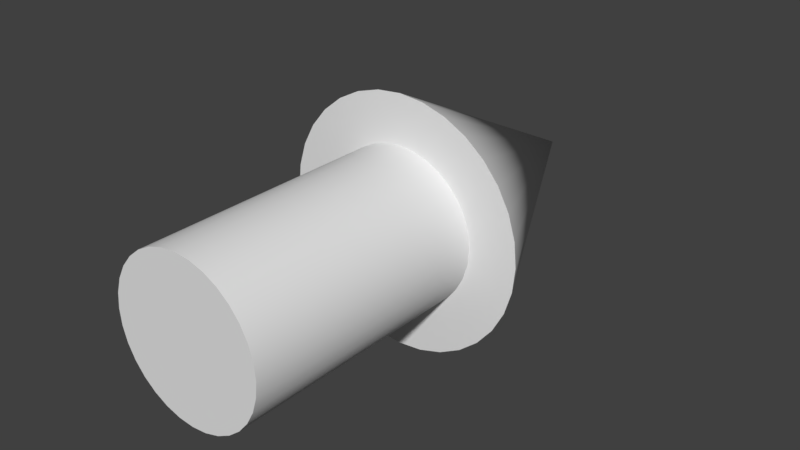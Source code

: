 # Source: other.blend  (saved by Blender 2.78.0; exported with 4.5.12 LTS)
import bpy
from mathutils import Matrix  # noqa: F401  (used for matrix-valued properties, if any)

bpy.ops.wm.read_factory_settings(use_empty=True)
scene = bpy.context.scene
scene.name = 'Scene'

# ---- collections
col_collection_1 = bpy.data.collections.new('Collection 1'); scene.collection.children.link(col_collection_1)
col_collection_2 = bpy.data.collections.new('Collection 2'); scene.collection.children.link(col_collection_2)
col_collection_2.hide_render = True
col_collection_2.hide_viewport = True

# ---- materials (node trees are filled in below, after node groups)
mat_material = bpy.data.materials.new('Material')
mat_material.alpha_threshold = 0.0
mat_material.use_transparent_shadow = False
mat_material.roughness = 0.5

# ---- material node trees

# ---- world
world_world = bpy.data.worlds.new('World'); scene.world = world_world
world_world.color = (0.05088, 0.05088, 0.05088)
world_world.use_sun_shadow = False
world_world.sun_shadow_jitter_overblur = 0.0
world_world.cycles.sampling_method = 'MANUAL'

# ---- meshes
me_arrow = bpy.data.meshes.new('arrow')
me_arrow.from_pydata([(2.379e-08, -2.0, -0.6159), (2.379e-08, 2.384e-07, -0.6159), (0.1202, -2.0, -0.6041), (0.1202, 2.384e-07, -0.6041), (0.2357, -2.0, -0.569), (0.2357, 2.384e-07, -0.569), (0.3422, -2.0, -0.5121), (0.3422, 2.384e-07, -0.5121), (0.4355, -2.0, -0.4355), (0.4355, 2.384e-07, -0.4355), (0.5121, -2.0, -0.3422), (0.5121, 3.576e-07, -0.3422), (0.569, -2.0, -0.2357), (0.569, 3.576e-07, -0.2357), (0.6041, -2.0, -0.1202), (0.6041, 3.576e-07, -0.1202), (0.6159, -2.0, 1.35e-07), (0.6159, 3.576e-07, 9.832e-08), (0.6041, -2.0, 0.1202), (0.6041, 3.576e-07, 0.1202), (0.569, -2.0, 0.2357), (0.569, 3.576e-07, 0.2357), (0.5121, -2.0, 0.3422), (0.5121, 4.768e-07, 0.3422), (0.4355, -2.0, 0.4355), (0.4355, 2.384e-07, 0.4355), (0.3422, -2.0, 0.5121), (0.3422, 3.576e-07, 0.5121), (0.2357, -2.0, 0.569), (0.2357, 3.576e-07, 0.569), (0.1202, -2.0, 0.6041), (0.1202, 2.384e-07, 0.6041), (-1.769e-07, -2.0, 0.6159), (-1.769e-07, 4.768e-07, 0.6159), (-0.1202, -2.0, 0.6041), (-0.1202, 4.768e-07, 0.6041), (-0.2357, -2.0, 0.569), (-0.2357, 2.384e-07, 0.569), (-0.3422, -2.0, 0.5121), (-0.3422, 3.576e-07, 0.5121), (-0.4355, -2.0, 0.4355), (-0.4355, 3.576e-07, 0.4355), (-0.5121, -2.0, 0.3422), (-0.5121, 3.576e-07, 0.3422), (-0.569, -2.0, 0.2357), (-0.569, 3.576e-07, 0.2357), (-0.6041, -2.0, 0.1202), (-0.6041, 3.576e-07, 0.1202), (-0.6159, -2.0, -3.789e-07), (-0.6159, 3.576e-07, -4.523e-07), (-0.6041, -2.0, -0.1202), (-0.6041, 3.576e-07, -0.1202), (-0.569, -2.0, -0.2357), (-0.569, 3.576e-07, -0.2357), (-0.5121, -2.0, -0.3422), (-0.5121, 3.576e-07, -0.3422), (-0.4355, -2.0, -0.4355), (-0.4355, 2.384e-07, -0.4355), (-0.3422, -2.0, -0.5121), (-0.3422, 2.384e-07, -0.5121), (-0.2357, -2.0, -0.569), (-0.2357, 2.384e-07, -0.569), (-0.1202, -2.0, -0.6041), (-0.1202, 2.384e-07, -0.6041), (4.441e-16, 0.0, -1.0), (0.1951, 0.0, -0.9808), (0.3827, 0.0, -0.9239), (0.5556, 5.96e-08, -0.8315), (0.7071, 0.0, -0.7071), (0.8315, 5.96e-08, -0.5556), (0.9239, 0.0, -0.3827), (0.9808, 5.96e-08, -0.1951), (1.0, 0.0, -5.96e-08), (-2.22e-16, 2.0, 0.0), (0.9808, 0.0, 0.1951), (0.9239, 0.0, 0.3827), (0.8315, 0.0, 0.5556), (0.7071, 5.96e-08, 0.7071), (0.5556, 5.96e-08, 0.8315), (0.3827, 5.96e-08, 0.9239), (0.1951, 5.96e-08, 0.9808), (-3.258e-07, 5.96e-08, 1.0), (-0.1951, 5.96e-08, 0.9808), (-0.3827, 5.96e-08, 0.9239), (-0.5556, 5.96e-08, 0.8315), (-0.7071, 5.96e-08, 0.7071), (-0.8315, 0.0, 0.5556), (-0.9239, 0.0, 0.3827), (-0.9808, 0.0, 0.1951), (-1.0, 0.0, -8.941e-07), (-0.9808, 0.0, -0.1951), (-0.9239, 0.0, -0.3827), (-0.8315, 0.0, -0.5556), (-0.7071, 0.0, -0.7071), (-0.5556, 0.0, -0.8315), (-0.3827, 0.0, -0.9239), (-0.1951, 0.0, -0.9808)], [], [(0, 1, 3, 2), (2, 3, 5, 4), (4, 5, 7, 6), (6, 7, 9, 8), (8, 9, 11, 10), (10, 11, 13, 12), (12, 13, 15, 14), (14, 15, 17, 16), (16, 17, 19, 18), (18, 19, 21, 20), (20, 21, 23, 22), (22, 23, 25, 24), (24, 25, 27, 26), (26, 27, 29, 28), (28, 29, 31, 30), (30, 31, 33, 32), (32, 33, 35, 34), (34, 35, 37, 36), (36, 37, 39, 38), (38, 39, 41, 40), (40, 41, 43, 42), (42, 43, 45, 44), (44, 45, 47, 46), (46, 47, 49, 48), (48, 49, 51, 50), (50, 51, 53, 52), (52, 53, 55, 54), (54, 55, 57, 56), (56, 57, 59, 58), (58, 59, 61, 60), (3, 1, 63, 61, 59, 57, 55, 53, 51, 49, 47, 45, 43, 41, 39, 37, 35, 33, 31, 29, 27, 25, 23, 21, 19, 17, 15, 13, 11, 9, 7, 5), (60, 61, 63, 62), (62, 63, 1, 0), (0, 2, 4, 6, 8, 10, 12, 14, 16, 18, 20, 22, 24, 26, 28, 30, 32, 34, 36, 38, 40, 42, 44, 46, 48, 50, 52, 54, 56, 58, 60, 62), (64, 73, 65), (65, 73, 66), (66, 73, 67), (67, 73, 68), (68, 73, 69), (69, 73, 70), (70, 73, 71), (71, 73, 72), (72, 73, 74), (74, 73, 75), (75, 73, 76), (76, 73, 77), (77, 73, 78), (78, 73, 79), (79, 73, 80), (80, 73, 81), (81, 73, 82), (82, 73, 83), (83, 73, 84), (84, 73, 85), (85, 73, 86), (86, 73, 87), (87, 73, 88), (88, 73, 89), (89, 73, 90), (90, 73, 91), (91, 73, 92), (92, 73, 93), (93, 73, 94), (94, 73, 95), (95, 73, 96), (96, 73, 64), (64, 65, 66, 67, 68, 69, 70, 71, 72, 74, 75, 76, 77, 78, 79, 80, 81, 82, 83, 84, 85, 86, 87, 88, 89, 90, 91, 92, 93, 94, 95, 96)])
me_arrow.polygons.foreach_set('use_smooth', [True] * 67)
me_arrow.use_remesh_preserve_volume = False
me_arrow.use_remesh_preserve_attributes = False
me_arrow.use_mirror_vertex_groups = False
me_arrow.update()
me_plane = bpy.data.meshes.new('plane')
me_plane.from_pydata([(-1.0, -1.0, 0.0), (1.0, -1.0, 0.0), (-1.0, 1.0, 0.0), (1.0, 1.0, 0.0)], [], [(0, 1, 3, 2)])
me_plane.materials.append(mat_material)
me_plane.use_remesh_preserve_volume = False
me_plane.use_remesh_preserve_attributes = False
me_plane.use_mirror_vertex_groups = False
me_plane.update()

# ---- objects
ob_arrow = bpy.data.objects.new('arrow', me_arrow)
ob_plane = bpy.data.objects.new('plane', me_plane)

# ---- transforms, parenting, visibility, modifiers, constraints
ob_arrow.location = (0.0, 0.0, 0.0)
ob_arrow.lineart.crease_threshold = 0.0
_m = ob_arrow.modifiers.new('EdgeSplit', 'EDGE_SPLIT')
ob_plane.location = (0.0, 0.0, 0.0)
ob_plane.lineart.crease_threshold = 0.0

# ---- collection membership
col_collection_1.objects.link(ob_arrow)
col_collection_2.objects.link(ob_plane)

# ---- scene / render settings (as saved in the file)
scene.frame_start = 1; scene.frame_end = 250; scene.frame_set(1)
scene.render.engine = 'BLENDER_EEVEE_NEXT'
scene.render.resolution_percentage = 50
scene.render.dither_intensity = 0.0
scene.cycles.use_denoising = False
scene.cycles.samples = 128
scene.cycles.sampling_pattern = 'TABULATED_SOBOL'
scene.cycles.light_sampling_threshold = 0.0
scene.cycles.use_adaptive_sampling = False
scene.cycles.use_light_tree = False
scene.cycles.blur_glossy = 0.0
scene.cycles.sample_clamp_indirect = 0.0
scene.view_settings.view_transform = 'Standard'
bpy.context.view_layer.update()

# ---- added for rendering (the .blend has no active camera and no usable light): camera, sun
cam_auto = bpy.data.cameras.new('AutoCamera')
cam_auto.lens = 50.0
cam_auto.sensor_width = 36.0
cam_auto.clip_end = 1000.0
ob_auto_camera = bpy.data.objects.new('AutoCamera', cam_auto)
scene.collection.objects.link(ob_auto_camera)
ob_auto_camera.location = (4.53266, -5.43919, 3.62612)
ob_auto_camera.rotation_euler = (1.09748, -7.21219e-08, 0.694738)
scene.camera = ob_auto_camera
light_auto_sun = bpy.data.lights.new('AutoSun', 'SUN')
light_auto_sun.energy = 3.0
light_auto_sun.angle = 0.0523599
ob_auto_sun = bpy.data.objects.new('AutoSun', light_auto_sun)
scene.collection.objects.link(ob_auto_sun)
ob_auto_sun.rotation_euler = (0.872665, 0.174533, 0.523599)
bpy.context.view_layer.update()
